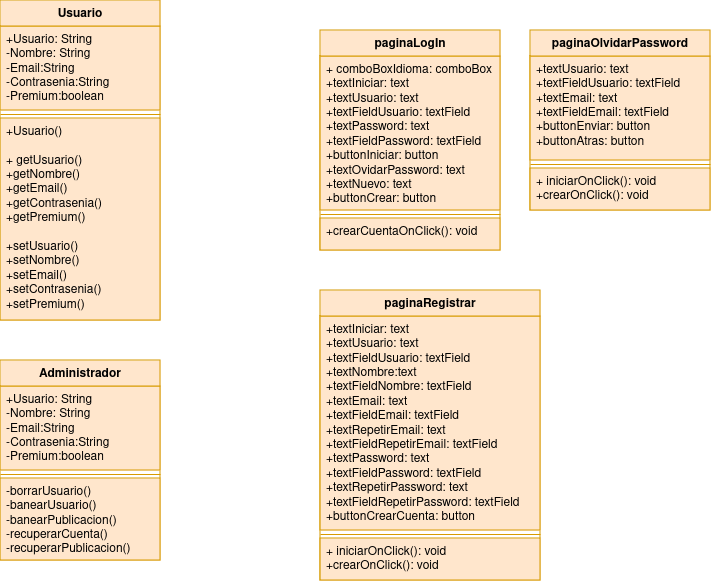

The diagram above was exported from draw.io. Its source (the exported page's mxGraphModel, read from the mxfile embedded in the PNG):
<mxGraphModel dx="1147" dy="600" grid="1" gridSize="10" guides="1" tooltips="1" connect="1" arrows="1" fold="1" page="1" pageScale="1" pageWidth="850" pageHeight="1100" math="0" shadow="0">
  <root>
    <mxCell id="0" />
    <mxCell id="1" parent="0" />
    <mxCell id="NhRR7Udob2RhQ6fggJP3-1" value="Usuario" style="swimlane;fontStyle=1;align=center;verticalAlign=top;childLayout=stackLayout;horizontal=1;startSize=26;horizontalStack=0;resizeParent=1;resizeParentMax=0;resizeLast=0;collapsible=1;marginBottom=0;whiteSpace=wrap;html=1;fillColor=#ffe6cc;strokeColor=#d79b00;" vertex="1" parent="1">
      <mxGeometry x="40" y="120" width="160" height="320" as="geometry" />
    </mxCell>
    <mxCell id="NhRR7Udob2RhQ6fggJP3-2" value="&lt;div&gt;+Usuario: String&lt;/div&gt;&lt;div&gt;-Nombre: String&lt;/div&gt;&lt;div&gt;-Email:String &lt;br&gt;&lt;/div&gt;&lt;div&gt;-Contrasenia:String&lt;br&gt;&lt;/div&gt;&lt;div&gt;-Premium:boolean&lt;br&gt;&lt;/div&gt;" style="text;strokeColor=#d79b00;fillColor=#ffe6cc;align=left;verticalAlign=top;spacingLeft=4;spacingRight=4;overflow=hidden;rotatable=0;points=[[0,0.5],[1,0.5]];portConstraint=eastwest;whiteSpace=wrap;html=1;" vertex="1" parent="NhRR7Udob2RhQ6fggJP3-1">
      <mxGeometry y="26" width="160" height="84" as="geometry" />
    </mxCell>
    <mxCell id="NhRR7Udob2RhQ6fggJP3-3" value="" style="line;strokeWidth=1;fillColor=#ffe6cc;align=left;verticalAlign=middle;spacingTop=-1;spacingLeft=3;spacingRight=3;rotatable=0;labelPosition=right;points=[];portConstraint=eastwest;strokeColor=#d79b00;" vertex="1" parent="NhRR7Udob2RhQ6fggJP3-1">
      <mxGeometry y="110" width="160" height="8" as="geometry" />
    </mxCell>
    <mxCell id="NhRR7Udob2RhQ6fggJP3-4" value="&lt;div&gt;+Usuario()&lt;/div&gt;&lt;div&gt;&lt;br&gt;&lt;/div&gt;&lt;div&gt;+ getUsuario()&lt;/div&gt;&lt;div&gt;+getNombre()&lt;/div&gt;&lt;div&gt;+getEmail()&lt;/div&gt;&lt;div&gt;+getContrasenia()&lt;/div&gt;&lt;div&gt;&lt;div&gt;+getPremium()&lt;/div&gt;&lt;div&gt;&lt;br&gt;&lt;/div&gt;&lt;div&gt;+setUsuario()&lt;/div&gt;&lt;div&gt;+setNombre()&lt;/div&gt;&lt;div&gt;+setEmail()&lt;/div&gt;&lt;div&gt;+setContrasenia()&lt;/div&gt;&lt;div&gt;+setPremium()&lt;br&gt;&lt;/div&gt;&lt;div&gt;&lt;br&gt;&lt;br&gt;&lt;/div&gt;&lt;/div&gt;" style="text;strokeColor=#d79b00;fillColor=#ffe6cc;align=left;verticalAlign=top;spacingLeft=4;spacingRight=4;overflow=hidden;rotatable=0;points=[[0,0.5],[1,0.5]];portConstraint=eastwest;whiteSpace=wrap;html=1;" vertex="1" parent="NhRR7Udob2RhQ6fggJP3-1">
      <mxGeometry y="118" width="160" height="202" as="geometry" />
    </mxCell>
    <mxCell id="NhRR7Udob2RhQ6fggJP3-9" value="Administrador" style="swimlane;fontStyle=1;align=center;verticalAlign=top;childLayout=stackLayout;horizontal=1;startSize=26;horizontalStack=0;resizeParent=1;resizeParentMax=0;resizeLast=0;collapsible=1;marginBottom=0;whiteSpace=wrap;html=1;fillColor=#ffe6cc;strokeColor=#d79b00;" vertex="1" parent="1">
      <mxGeometry x="40" y="480" width="160" height="200" as="geometry">
        <mxRectangle x="40" y="480" width="110" height="30" as="alternateBounds" />
      </mxGeometry>
    </mxCell>
    <mxCell id="NhRR7Udob2RhQ6fggJP3-10" value="&lt;div&gt;+Usuario: String&lt;/div&gt;&lt;div&gt;-Nombre: String&lt;/div&gt;&lt;div&gt;-Email:String &lt;br&gt;&lt;/div&gt;&lt;div&gt;-Contrasenia:String&lt;br&gt;&lt;/div&gt;&lt;div&gt;-Premium:boolean&lt;br&gt;&lt;/div&gt;" style="text;strokeColor=#d79b00;fillColor=#ffe6cc;align=left;verticalAlign=top;spacingLeft=4;spacingRight=4;overflow=hidden;rotatable=0;points=[[0,0.5],[1,0.5]];portConstraint=eastwest;whiteSpace=wrap;html=1;" vertex="1" parent="NhRR7Udob2RhQ6fggJP3-9">
      <mxGeometry y="26" width="160" height="84" as="geometry" />
    </mxCell>
    <mxCell id="NhRR7Udob2RhQ6fggJP3-11" value="" style="line;strokeWidth=1;fillColor=#ffe6cc;align=left;verticalAlign=middle;spacingTop=-1;spacingLeft=3;spacingRight=3;rotatable=0;labelPosition=right;points=[];portConstraint=eastwest;strokeColor=#d79b00;" vertex="1" parent="NhRR7Udob2RhQ6fggJP3-9">
      <mxGeometry y="110" width="160" height="8" as="geometry" />
    </mxCell>
    <mxCell id="NhRR7Udob2RhQ6fggJP3-12" value="&lt;div&gt;-borrarUsuario()&lt;/div&gt;&lt;div&gt;-banearUsuario()&lt;/div&gt;&lt;div&gt;-banearPublicacion()&lt;/div&gt;&lt;div&gt;-recuperarCuenta()&lt;/div&gt;&lt;div&gt;-recuperarPublicacion()&lt;/div&gt;" style="text;strokeColor=#d79b00;fillColor=#ffe6cc;align=left;verticalAlign=top;spacingLeft=4;spacingRight=4;overflow=hidden;rotatable=0;points=[[0,0.5],[1,0.5]];portConstraint=eastwest;whiteSpace=wrap;html=1;" vertex="1" parent="NhRR7Udob2RhQ6fggJP3-9">
      <mxGeometry y="118" width="160" height="82" as="geometry" />
    </mxCell>
    <mxCell id="NhRR7Udob2RhQ6fggJP3-13" value="paginaLogIn" style="swimlane;fontStyle=1;align=center;verticalAlign=top;childLayout=stackLayout;horizontal=1;startSize=26;horizontalStack=0;resizeParent=1;resizeParentMax=0;resizeLast=0;collapsible=1;marginBottom=0;whiteSpace=wrap;html=1;fillColor=#ffe6cc;strokeColor=#d79b00;" vertex="1" parent="1">
      <mxGeometry x="360" y="150" width="180" height="220" as="geometry" />
    </mxCell>
    <mxCell id="NhRR7Udob2RhQ6fggJP3-14" value="&lt;div&gt;+ comboBoxIdioma: comboBox&lt;/div&gt;&lt;div&gt;+textIniciar: text&lt;/div&gt;&lt;div&gt;+textUsuario: text&lt;/div&gt;&lt;div&gt;+textFieldUsuario: textField&lt;/div&gt;&lt;div&gt;+textPassword: text&lt;/div&gt;&lt;div&gt;+textFieldPassword: textField&lt;/div&gt;&lt;div&gt;+buttonIniciar: button&lt;/div&gt;&lt;div&gt;+textOvidarPassword: text&lt;/div&gt;&lt;div&gt;+textNuevo: text&lt;/div&gt;&lt;div&gt;+buttonCrear: button&lt;/div&gt;" style="text;strokeColor=#d79b00;fillColor=#ffe6cc;align=left;verticalAlign=top;spacingLeft=4;spacingRight=4;overflow=hidden;rotatable=0;points=[[0,0.5],[1,0.5]];portConstraint=eastwest;whiteSpace=wrap;html=1;" vertex="1" parent="NhRR7Udob2RhQ6fggJP3-13">
      <mxGeometry y="26" width="180" height="154" as="geometry" />
    </mxCell>
    <mxCell id="NhRR7Udob2RhQ6fggJP3-15" value="" style="line;strokeWidth=1;fillColor=#ffe6cc;align=left;verticalAlign=middle;spacingTop=-1;spacingLeft=3;spacingRight=3;rotatable=0;labelPosition=right;points=[];portConstraint=eastwest;strokeColor=#d79b00;" vertex="1" parent="NhRR7Udob2RhQ6fggJP3-13">
      <mxGeometry y="180" width="180" height="8" as="geometry" />
    </mxCell>
    <mxCell id="NhRR7Udob2RhQ6fggJP3-16" value="&lt;div&gt;+crearCuentaOnClick(): void&lt;/div&gt;&lt;div&gt;&lt;br&gt;&lt;/div&gt;" style="text;strokeColor=#d79b00;fillColor=#ffe6cc;align=left;verticalAlign=top;spacingLeft=4;spacingRight=4;overflow=hidden;rotatable=0;points=[[0,0.5],[1,0.5]];portConstraint=eastwest;whiteSpace=wrap;html=1;" vertex="1" parent="NhRR7Udob2RhQ6fggJP3-13">
      <mxGeometry y="188" width="180" height="32" as="geometry" />
    </mxCell>
    <mxCell id="NhRR7Udob2RhQ6fggJP3-17" value="paginaRegistrar" style="swimlane;fontStyle=1;align=center;verticalAlign=top;childLayout=stackLayout;horizontal=1;startSize=26;horizontalStack=0;resizeParent=1;resizeParentMax=0;resizeLast=0;collapsible=1;marginBottom=0;whiteSpace=wrap;html=1;fillColor=#ffe6cc;strokeColor=#d79b00;" vertex="1" parent="1">
      <mxGeometry x="360" y="410" width="220" height="290" as="geometry" />
    </mxCell>
    <mxCell id="NhRR7Udob2RhQ6fggJP3-18" value="&lt;div&gt;+textIniciar: text&lt;/div&gt;&lt;div&gt;+textUsuario: text&lt;/div&gt;&lt;div&gt;+textFieldUsuario: textField&lt;/div&gt;&lt;div&gt;+textNombre:text&lt;/div&gt;&lt;div&gt;+textFieldNombre: textField&lt;/div&gt;&lt;div&gt;+textEmail: text&lt;/div&gt;&lt;div&gt;+textFieldEmail: textField&lt;/div&gt;&lt;div&gt;+textRepetirEmail: text&lt;/div&gt;&lt;div&gt;+textFieldRepetirEmail: textField&lt;/div&gt;&lt;div&gt;+textPassword: text&lt;/div&gt;&lt;div&gt;+textFieldPassword: textField&lt;/div&gt;&lt;div&gt;&lt;div&gt;+textRepetirPassword: text&lt;/div&gt;&lt;div&gt;+textFieldRepetirPassword: textField&lt;/div&gt;&lt;/div&gt;&lt;div&gt;+buttonCrearCuenta: button&lt;/div&gt;" style="text;strokeColor=#d79b00;fillColor=#ffe6cc;align=left;verticalAlign=top;spacingLeft=4;spacingRight=4;overflow=hidden;rotatable=0;points=[[0,0.5],[1,0.5]];portConstraint=eastwest;whiteSpace=wrap;html=1;" vertex="1" parent="NhRR7Udob2RhQ6fggJP3-17">
      <mxGeometry y="26" width="220" height="214" as="geometry" />
    </mxCell>
    <mxCell id="NhRR7Udob2RhQ6fggJP3-19" value="" style="line;strokeWidth=1;fillColor=#ffe6cc;align=left;verticalAlign=middle;spacingTop=-1;spacingLeft=3;spacingRight=3;rotatable=0;labelPosition=right;points=[];portConstraint=eastwest;strokeColor=#d79b00;" vertex="1" parent="NhRR7Udob2RhQ6fggJP3-17">
      <mxGeometry y="240" width="220" height="8" as="geometry" />
    </mxCell>
    <mxCell id="NhRR7Udob2RhQ6fggJP3-20" value="&lt;div&gt;+ iniciarOnClick(): void&lt;/div&gt;&lt;div&gt;+crearOnClick(): void&lt;/div&gt;&lt;div&gt;&lt;br&gt;&lt;/div&gt;" style="text;strokeColor=#d79b00;fillColor=#ffe6cc;align=left;verticalAlign=top;spacingLeft=4;spacingRight=4;overflow=hidden;rotatable=0;points=[[0,0.5],[1,0.5]];portConstraint=eastwest;whiteSpace=wrap;html=1;" vertex="1" parent="NhRR7Udob2RhQ6fggJP3-17">
      <mxGeometry y="248" width="220" height="42" as="geometry" />
    </mxCell>
    <mxCell id="NhRR7Udob2RhQ6fggJP3-21" value="paginaOlvidarPassword" style="swimlane;fontStyle=1;align=center;verticalAlign=top;childLayout=stackLayout;horizontal=1;startSize=26;horizontalStack=0;resizeParent=1;resizeParentMax=0;resizeLast=0;collapsible=1;marginBottom=0;whiteSpace=wrap;html=1;fillColor=#ffe6cc;strokeColor=#d79b00;" vertex="1" parent="1">
      <mxGeometry x="570" y="150" width="180" height="180" as="geometry" />
    </mxCell>
    <mxCell id="NhRR7Udob2RhQ6fggJP3-22" value="&lt;div&gt;+textUsuario: text&lt;/div&gt;&lt;div&gt;+textFieldUsuario: textField&lt;/div&gt;&lt;div&gt;+textEmail: text&lt;/div&gt;&lt;div&gt;+textFieldEmail: textField&lt;/div&gt;&lt;div&gt;+buttonEnviar: button&lt;/div&gt;&lt;div&gt;+buttonAtras: button&lt;/div&gt;" style="text;strokeColor=#d79b00;fillColor=#ffe6cc;align=left;verticalAlign=top;spacingLeft=4;spacingRight=4;overflow=hidden;rotatable=0;points=[[0,0.5],[1,0.5]];portConstraint=eastwest;whiteSpace=wrap;html=1;" vertex="1" parent="NhRR7Udob2RhQ6fggJP3-21">
      <mxGeometry y="26" width="180" height="104" as="geometry" />
    </mxCell>
    <mxCell id="NhRR7Udob2RhQ6fggJP3-23" value="" style="line;strokeWidth=1;fillColor=#ffe6cc;align=left;verticalAlign=middle;spacingTop=-1;spacingLeft=3;spacingRight=3;rotatable=0;labelPosition=right;points=[];portConstraint=eastwest;strokeColor=#d79b00;" vertex="1" parent="NhRR7Udob2RhQ6fggJP3-21">
      <mxGeometry y="130" width="180" height="8" as="geometry" />
    </mxCell>
    <mxCell id="NhRR7Udob2RhQ6fggJP3-24" value="&lt;div&gt;+ iniciarOnClick(): void&lt;/div&gt;&lt;div&gt;+crearOnClick(): void&lt;/div&gt;&lt;div&gt;&lt;br&gt;&lt;/div&gt;" style="text;strokeColor=#d79b00;fillColor=#ffe6cc;align=left;verticalAlign=top;spacingLeft=4;spacingRight=4;overflow=hidden;rotatable=0;points=[[0,0.5],[1,0.5]];portConstraint=eastwest;whiteSpace=wrap;html=1;" vertex="1" parent="NhRR7Udob2RhQ6fggJP3-21">
      <mxGeometry y="138" width="180" height="42" as="geometry" />
    </mxCell>
  </root>
</mxGraphModel>